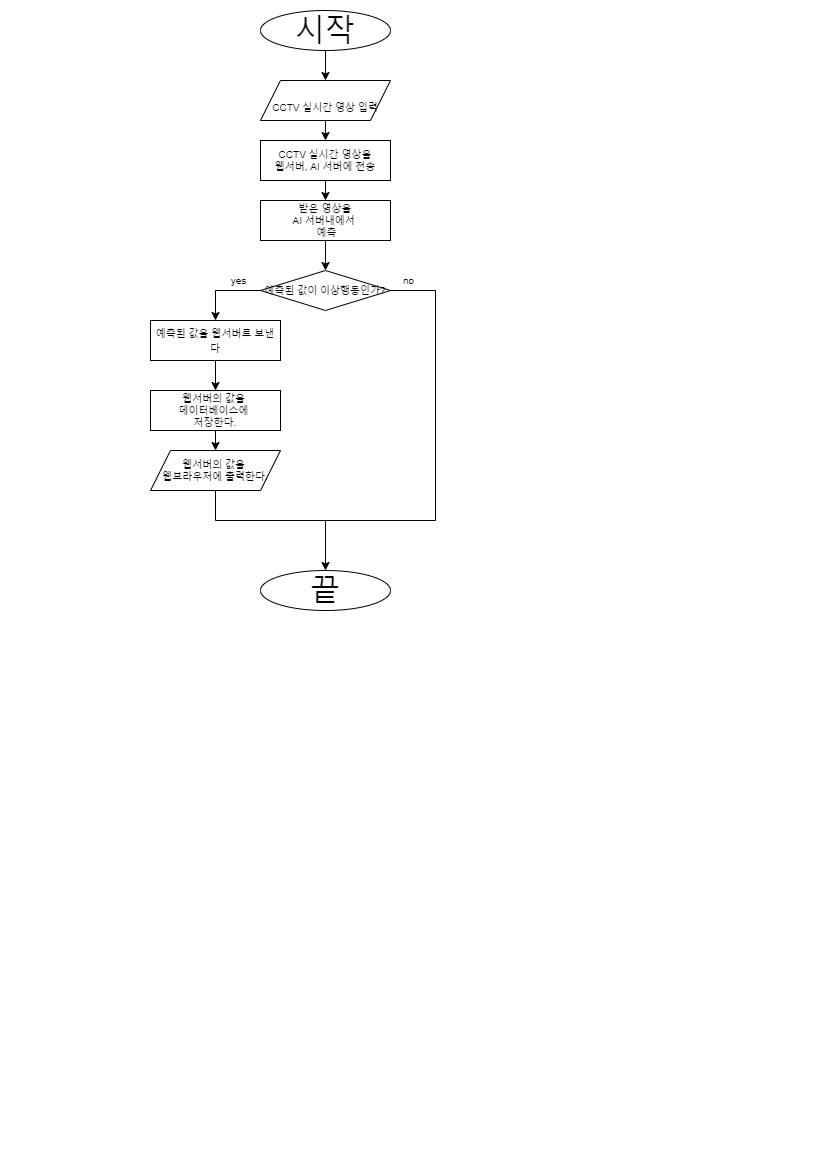

The diagram above was exported from draw.io. Its source (the exported page's mxGraphModel, read from the mxfile embedded in the PNG):
<mxGraphModel dx="813" dy="454" grid="1" gridSize="10" guides="1" tooltips="1" connect="1" arrows="1" fold="1" page="1" pageScale="1" pageWidth="827" pageHeight="1169" math="0" shadow="0">
  <root>
    <mxCell id="WIyWlLk6GJQsqaUBKTNV-0" />
    <mxCell id="WIyWlLk6GJQsqaUBKTNV-1" parent="WIyWlLk6GJQsqaUBKTNV-0" />
    <mxCell id="BwqdgPr2iSOUzhqqWRR7-0" value="&lt;font style=&quot;font-size: 30px;&quot;&gt;시작&lt;/font&gt;" style="ellipse;whiteSpace=wrap;html=1;" parent="WIyWlLk6GJQsqaUBKTNV-1" vertex="1">
      <mxGeometry x="260" y="10" width="130" height="40" as="geometry" />
    </mxCell>
    <mxCell id="BwqdgPr2iSOUzhqqWRR7-1" value="&lt;span style=&quot;font-size: 10px;&quot;&gt;CCTV 실시간 영상 입력&lt;/span&gt;" style="shape=parallelogram;perimeter=parallelogramPerimeter;whiteSpace=wrap;html=1;fixedSize=1;fontSize=30;" parent="WIyWlLk6GJQsqaUBKTNV-1" vertex="1">
      <mxGeometry x="260" y="80" width="130" height="40" as="geometry" />
    </mxCell>
    <mxCell id="BwqdgPr2iSOUzhqqWRR7-2" value="CCTV 실시간 영상을&lt;br&gt;웹서버, AI 서버에 전송" style="rounded=0;whiteSpace=wrap;html=1;fontSize=10;" parent="WIyWlLk6GJQsqaUBKTNV-1" vertex="1">
      <mxGeometry x="260" y="140" width="130" height="40" as="geometry" />
    </mxCell>
    <mxCell id="BwqdgPr2iSOUzhqqWRR7-3" value="받은 영상을&lt;br&gt;AI 서버내에서&amp;nbsp;&lt;br&gt;&amp;nbsp;예측" style="rounded=0;whiteSpace=wrap;html=1;fontSize=10;" parent="WIyWlLk6GJQsqaUBKTNV-1" vertex="1">
      <mxGeometry x="260" y="200" width="130" height="40" as="geometry" />
    </mxCell>
    <mxCell id="BwqdgPr2iSOUzhqqWRR7-6" value="예측된 값이 이상행동인가?" style="rhombus;whiteSpace=wrap;html=1;fontSize=10;" parent="WIyWlLk6GJQsqaUBKTNV-1" vertex="1">
      <mxGeometry x="260" y="270" width="130" height="40" as="geometry" />
    </mxCell>
    <mxCell id="BwqdgPr2iSOUzhqqWRR7-12" value="yes" style="endArrow=classic;html=1;rounded=0;fontSize=10;exitX=0;exitY=0.5;exitDx=0;exitDy=0;entryX=0.5;entryY=0;entryDx=0;entryDy=0;" parent="WIyWlLk6GJQsqaUBKTNV-1" source="BwqdgPr2iSOUzhqqWRR7-6" target="MNbIjCU30lo84syDFvx5-1" edge="1">
      <mxGeometry x="-0.4" y="-10" relative="1" as="geometry">
        <mxPoint x="465" y="250" as="sourcePoint" />
        <mxPoint x="215" y="370" as="targetPoint" />
        <Array as="points">
          <mxPoint x="215" y="290" />
        </Array>
        <mxPoint as="offset" />
      </mxGeometry>
    </mxCell>
    <mxCell id="BwqdgPr2iSOUzhqqWRR7-13" value="no" style="edgeLabel;resizable=0;html=1;align=center;verticalAlign=middle;fontSize=10;" parent="BwqdgPr2iSOUzhqqWRR7-12" connectable="0" vertex="1">
      <mxGeometry relative="1" as="geometry">
        <mxPoint x="185" y="-10" as="offset" />
      </mxGeometry>
    </mxCell>
    <mxCell id="BwqdgPr2iSOUzhqqWRR7-20" value="" style="endArrow=none;html=1;rounded=0;fontSize=10;exitX=0.5;exitY=1;exitDx=0;exitDy=0;" parent="WIyWlLk6GJQsqaUBKTNV-1" source="MNbIjCU30lo84syDFvx5-4" edge="1">
      <mxGeometry width="50" height="50" relative="1" as="geometry">
        <mxPoint x="215" y="510" as="sourcePoint" />
        <mxPoint x="435" y="520" as="targetPoint" />
        <Array as="points">
          <mxPoint x="215" y="520" />
        </Array>
      </mxGeometry>
    </mxCell>
    <mxCell id="BwqdgPr2iSOUzhqqWRR7-21" value="" style="endArrow=none;html=1;rounded=0;fontSize=10;exitX=1;exitY=0.5;exitDx=0;exitDy=0;" parent="WIyWlLk6GJQsqaUBKTNV-1" source="BwqdgPr2iSOUzhqqWRR7-6" edge="1">
      <mxGeometry width="50" height="50" relative="1" as="geometry">
        <mxPoint x="495" y="580" as="sourcePoint" />
        <mxPoint x="435" y="520" as="targetPoint" />
        <Array as="points">
          <mxPoint x="435" y="290" />
        </Array>
      </mxGeometry>
    </mxCell>
    <mxCell id="BwqdgPr2iSOUzhqqWRR7-22" value="" style="endArrow=classic;html=1;rounded=0;fontSize=10;exitX=0.5;exitY=1;exitDx=0;exitDy=0;entryX=0.5;entryY=0;entryDx=0;entryDy=0;" parent="WIyWlLk6GJQsqaUBKTNV-1" source="BwqdgPr2iSOUzhqqWRR7-2" target="BwqdgPr2iSOUzhqqWRR7-3" edge="1">
      <mxGeometry width="50" height="50" relative="1" as="geometry">
        <mxPoint x="495" y="180" as="sourcePoint" />
        <mxPoint x="545" y="130" as="targetPoint" />
      </mxGeometry>
    </mxCell>
    <mxCell id="BwqdgPr2iSOUzhqqWRR7-23" value="" style="endArrow=classic;html=1;rounded=0;fontSize=10;exitX=0.5;exitY=1;exitDx=0;exitDy=0;entryX=0.5;entryY=0;entryDx=0;entryDy=0;" parent="WIyWlLk6GJQsqaUBKTNV-1" source="BwqdgPr2iSOUzhqqWRR7-3" target="BwqdgPr2iSOUzhqqWRR7-6" edge="1">
      <mxGeometry width="50" height="50" relative="1" as="geometry">
        <mxPoint x="495" y="280" as="sourcePoint" />
        <mxPoint x="545" y="230" as="targetPoint" />
      </mxGeometry>
    </mxCell>
    <mxCell id="BwqdgPr2iSOUzhqqWRR7-24" value="" style="endArrow=classic;html=1;rounded=0;fontSize=10;" parent="WIyWlLk6GJQsqaUBKTNV-1" edge="1">
      <mxGeometry width="50" height="50" relative="1" as="geometry">
        <mxPoint x="325" y="520" as="sourcePoint" />
        <mxPoint x="325" y="570" as="targetPoint" />
      </mxGeometry>
    </mxCell>
    <mxCell id="BwqdgPr2iSOUzhqqWRR7-25" value="&lt;font style=&quot;font-size: 30px;&quot;&gt;끝&lt;/font&gt;" style="ellipse;whiteSpace=wrap;html=1;fontSize=12;fontStyle=0" parent="WIyWlLk6GJQsqaUBKTNV-1" vertex="1">
      <mxGeometry x="260" y="570" width="130" height="40" as="geometry" />
    </mxCell>
    <mxCell id="BwqdgPr2iSOUzhqqWRR7-26" value="" style="endArrow=classic;html=1;rounded=0;fontSize=10;exitX=0.5;exitY=1;exitDx=0;exitDy=0;entryX=0.5;entryY=0;entryDx=0;entryDy=0;" parent="WIyWlLk6GJQsqaUBKTNV-1" source="BwqdgPr2iSOUzhqqWRR7-0" target="BwqdgPr2iSOUzhqqWRR7-1" edge="1">
      <mxGeometry width="50" height="50" relative="1" as="geometry">
        <mxPoint x="495" y="180" as="sourcePoint" />
        <mxPoint x="545" y="130" as="targetPoint" />
      </mxGeometry>
    </mxCell>
    <mxCell id="BwqdgPr2iSOUzhqqWRR7-29" value="" style="endArrow=classic;html=1;rounded=0;fontSize=10;exitX=0.5;exitY=1;exitDx=0;exitDy=0;entryX=0.5;entryY=0;entryDx=0;entryDy=0;" parent="WIyWlLk6GJQsqaUBKTNV-1" source="BwqdgPr2iSOUzhqqWRR7-1" target="BwqdgPr2iSOUzhqqWRR7-2" edge="1">
      <mxGeometry width="50" height="50" relative="1" as="geometry">
        <mxPoint x="495" y="160" as="sourcePoint" />
        <mxPoint x="545" y="110" as="targetPoint" />
      </mxGeometry>
    </mxCell>
    <mxCell id="MNbIjCU30lo84syDFvx5-6" style="edgeStyle=orthogonalEdgeStyle;rounded=0;orthogonalLoop=1;jettySize=auto;html=1;exitX=0.5;exitY=1;exitDx=0;exitDy=0;fontSize=10;" parent="WIyWlLk6GJQsqaUBKTNV-1" source="MNbIjCU30lo84syDFvx5-1" target="MNbIjCU30lo84syDFvx5-3" edge="1">
      <mxGeometry relative="1" as="geometry" />
    </mxCell>
    <mxCell id="MNbIjCU30lo84syDFvx5-1" value="&lt;font style=&quot;font-size: 10px;&quot;&gt;예측된 값을 웹서버로 보낸다&lt;/font&gt;" style="rounded=0;whiteSpace=wrap;html=1;" parent="WIyWlLk6GJQsqaUBKTNV-1" vertex="1">
      <mxGeometry x="150" y="320" width="130" height="40" as="geometry" />
    </mxCell>
    <mxCell id="MNbIjCU30lo84syDFvx5-3" value="웹서버의 값을 &lt;br&gt;데이터베이스에 &lt;br&gt;저장한다." style="rounded=0;whiteSpace=wrap;html=1;fontSize=10;" parent="WIyWlLk6GJQsqaUBKTNV-1" vertex="1">
      <mxGeometry x="150" y="390" width="130" height="40" as="geometry" />
    </mxCell>
    <mxCell id="MNbIjCU30lo84syDFvx5-4" value="웹서버의 값을 &lt;br&gt;웹브라우저에 출력한다." style="shape=parallelogram;perimeter=parallelogramPerimeter;whiteSpace=wrap;html=1;fixedSize=1;fontSize=10;" parent="WIyWlLk6GJQsqaUBKTNV-1" vertex="1">
      <mxGeometry x="150" y="450" width="130" height="40" as="geometry" />
    </mxCell>
    <mxCell id="MNbIjCU30lo84syDFvx5-7" value="" style="endArrow=classic;html=1;rounded=0;fontSize=10;exitX=0.5;exitY=1;exitDx=0;exitDy=0;entryX=0.5;entryY=0;entryDx=0;entryDy=0;" parent="WIyWlLk6GJQsqaUBKTNV-1" source="MNbIjCU30lo84syDFvx5-3" target="MNbIjCU30lo84syDFvx5-4" edge="1">
      <mxGeometry width="50" height="50" relative="1" as="geometry">
        <mxPoint x="415" y="400" as="sourcePoint" />
        <mxPoint x="465" y="350" as="targetPoint" />
      </mxGeometry>
    </mxCell>
  </root>
</mxGraphModel>